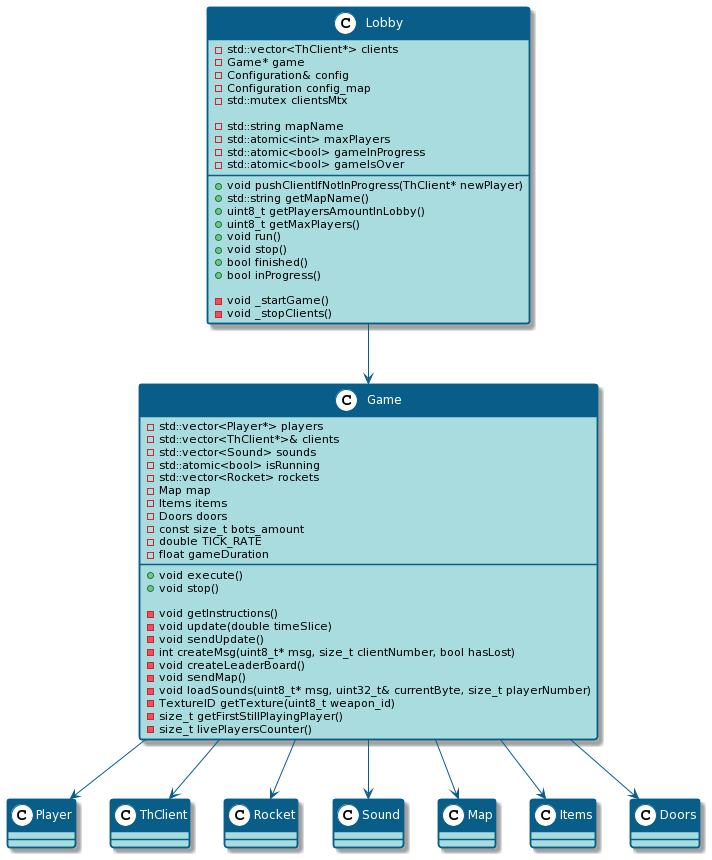

The diagram above was rendered by PlantUML. Its source (embedded in the PNG):
@startuml
skinparam roundcorner 5

skinparam FontName Laksaman

skinparam stereotypeCBackgroundColor white

skinparam class {
BackgroundColor #A9DCDF
ArrowColor #085E89
BorderColor #085E89
HeaderBackgroundColor #085E89
FontColor white
AttributeFontColor black
}

class Lobby {
-std::vector<ThClient*> clients
-Game* game
-Configuration& config
-Configuration config_map
-std::mutex clientsMtx

-std::string mapName
-std::atomic<int> maxPlayers
-std::atomic<bool> gameInProgress
-std::atomic<bool> gameIsOver

+void pushClientIfNotInProgress(ThClient* newPlayer)
+std::string getMapName()
+uint8_t getPlayersAmountInLobby()
+uint8_t getMaxPlayers()
+void run()
+void stop()
+bool finished()
+bool inProgress()

-void _startGame()
-void _stopClients()
}

class Game {

-std::vector<Player*> players
-std::vector<ThClient*>& clients
-std::vector<Sound> sounds
-std::atomic<bool> isRunning
-std::vector<Rocket> rockets
-Map map
-Items items
-Doors doors
-const size_t bots_amount
-double TICK_RATE
-float gameDuration

+void execute()
+void stop()

-void getInstructions()
-void update(double timeSlice)
-void sendUpdate()
-int createMsg(uint8_t* msg, size_t clientNumber, bool hasLost)
-void createLeaderBoard()
-void sendMap()
-void loadSounds(uint8_t* msg, uint32_t& currentByte, size_t playerNumber)
-TextureID getTexture(uint8_t weapon_id)
-size_t getFirstStillPlayingPlayer()
-size_t livePlayersCounter()
}

class Player {
}

class ThClient {
}

class Rocket {
}

class Sound {
}

class Map {
}

class Items {
}

class Doors {
}



Lobby --> Game
Game --> Player
Game --> ThClient
Game --> Sound
Game --> Rocket
Game --> Map
Game --> Items
Game --> Doors
@enduml